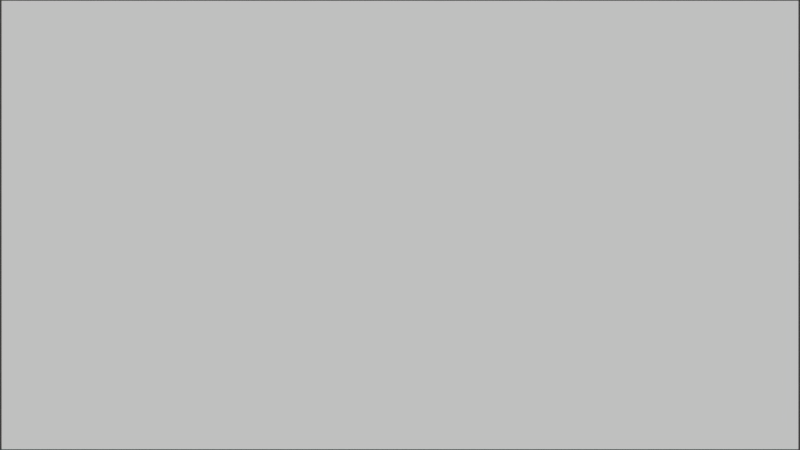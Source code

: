 # Source: screen.blend  (saved by Blender 2.78.0; exported with 4.5.12 LTS)
import bpy
from mathutils import Matrix  # noqa: F401  (used for matrix-valued properties, if any)

bpy.ops.wm.read_factory_settings(use_empty=True)
scene = bpy.context.scene
scene.name = 'Scene'

# ---- collections
col_collection_1 = bpy.data.collections.new('Collection 1'); scene.collection.children.link(col_collection_1)

# ---- materials (node trees are filled in below, after node groups)
mat_background = bpy.data.materials.new('Background')
mat_background.alpha_threshold = 0.0
mat_background.use_transparent_shadow = False
mat_background.roughness = 0.5

# ---- material node trees

# ---- world
world_world = bpy.data.worlds.new('World'); scene.world = world_world
world_world.color = (0.05088, 0.05088, 0.05088)
world_world.use_sun_shadow = False
world_world.sun_shadow_jitter_overblur = 0.0
world_world.cycles.sampling_method = 'MANUAL'

# ---- cameras
cam_camera = bpy.data.cameras.new('Camera')
cam_camera.type = 'ORTHO'
cam_camera.clip_end = 100.0
cam_camera.lens = 35.0
cam_camera.sensor_width = 32.0
cam_camera.sensor_height = 18.0
cam_camera.ortho_scale = 10.0
cam_camera.dof.focus_distance = 0.0
cam_camera.dof.aperture_fstop = 128.0

# ---- meshes
me_plane = bpy.data.meshes.new('Plane')
me_plane.from_pydata([(-1.0, -1.0, 0.0), (1.0, -1.0, 0.0), (-1.0, 1.0, 0.0), (1.0, 1.0, 0.0)], [], [(0, 1, 3, 2)])
me_plane.materials.append(mat_background)
me_plane.use_remesh_preserve_volume = False
me_plane.use_remesh_preserve_attributes = False
me_plane.use_mirror_vertex_groups = False
me_plane.update()

# ---- objects
ob_background = bpy.data.objects.new('Background', me_plane)
ob_camera = bpy.data.objects.new('Camera', cam_camera)

# ---- transforms, parenting, visibility, modifiers, constraints
ob_background.location = (0.0, 0.0, 0.0)
ob_background.scale = (4.98, 2.803, 2.749)
ob_background.lineart.crease_threshold = 0.0
ob_camera.location = (0.0, 0.0, 4.348)
ob_camera.lock_rotations_4d = False
ob_camera.empty_display_type = 'ARROWS'
ob_camera.color = (0.0, 0.0, 0.0, 0.0)
ob_camera.display_type = 'WIRE'
ob_camera.lineart.crease_threshold = 0.0

# ---- collection membership
col_collection_1.objects.link(ob_background)
col_collection_1.objects.link(ob_camera)

# ---- scene / render settings (as saved in the file)
scene.camera = ob_camera
scene.frame_start = 1; scene.frame_end = 250; scene.frame_set(1)
scene.render.engine = 'BLENDER_EEVEE_NEXT'
scene.render.resolution_percentage = 50
scene.render.dither_intensity = 0.0
scene.cycles.use_denoising = False
scene.cycles.samples = 128
scene.cycles.sampling_pattern = 'TABULATED_SOBOL'
scene.cycles.light_sampling_threshold = 0.0
scene.cycles.use_adaptive_sampling = False
scene.cycles.use_light_tree = False
scene.cycles.blur_glossy = 0.0
scene.cycles.sample_clamp_indirect = 0.0
scene.view_settings.view_transform = 'Standard'
bpy.context.view_layer.update()

# ---- added for rendering (the .blend has no usable light): sun
light_auto_sun = bpy.data.lights.new('AutoSun', 'SUN')
light_auto_sun.energy = 3.0
light_auto_sun.angle = 0.0523599
ob_auto_sun = bpy.data.objects.new('AutoSun', light_auto_sun)
scene.collection.objects.link(ob_auto_sun)
ob_auto_sun.rotation_euler = (0.872665, 0.174533, 0.523599)
bpy.context.view_layer.update()
